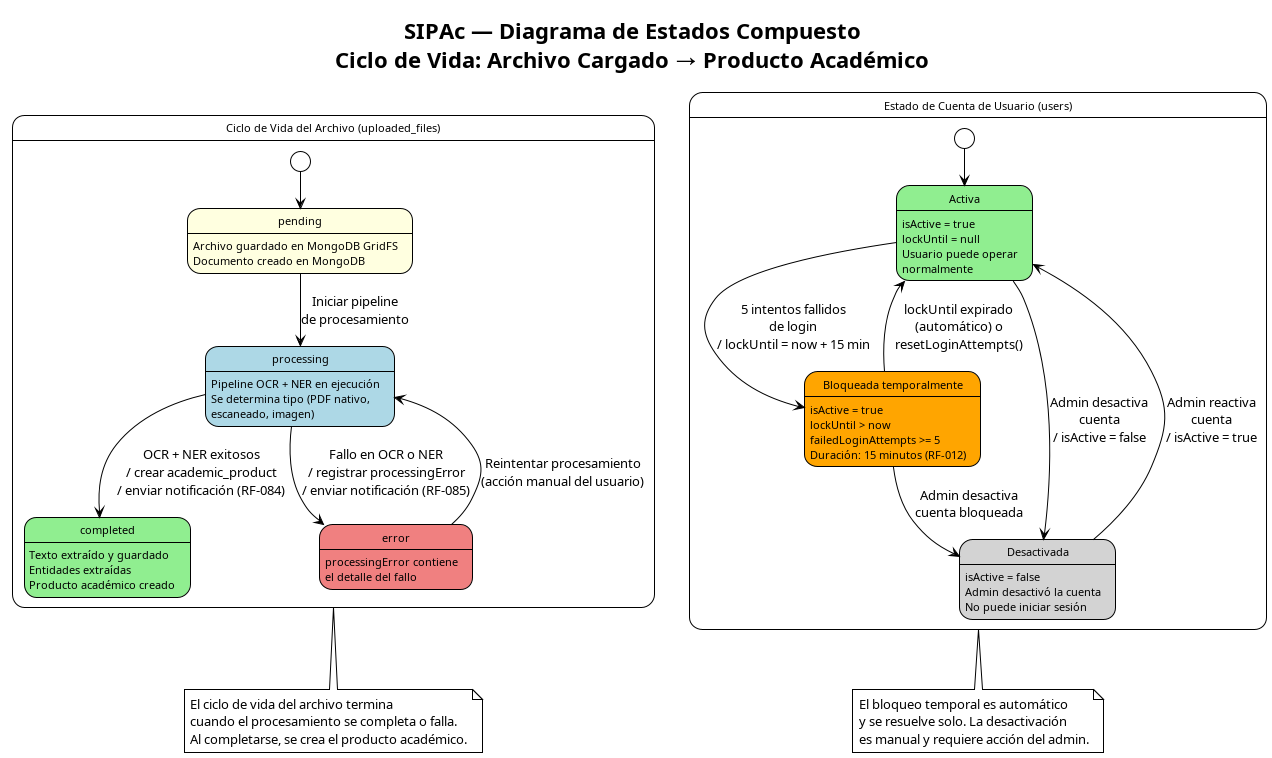

The diagram above was rendered by PlantUML. Its source (embedded in the PNG):
@startuml 05-estados-ciclo-vida
!theme plain
skinparam stateFontSize 12
skinparam stateAttributeFontSize 11

title SIPAc — Diagrama de Estados Compuesto\nCiclo de Vida: Archivo Cargado → Producto Académico

' ─────────────────────────────────────────────────────
' ESTADO COMPUESTO: uploaded_files.processingStatus
' ─────────────────────────────────────────────────────

state "Ciclo de Vida del Archivo (uploaded_files)" as FileStates {

  [*] --> Pending

  state "pending" as Pending #LightYellow {
    Pending : Archivo guardado en MongoDB GridFS
    Pending : Documento creado en MongoDB
  }

  state "processing" as Processing #LightBlue {
    Processing : Pipeline OCR + NER en ejecución
    Processing : Se determina tipo (PDF nativo,
    Processing : escaneado, imagen)
  }

  state "completed" as Completed #LightGreen {
    Completed : Texto extraído y guardado
    Completed : Entidades extraídas
    Completed : Producto académico creado
  }

  state "error" as ErrorState #LightCoral {
    ErrorState : processingError contiene
    ErrorState : el detalle del fallo
  }

  Pending --> Processing : Iniciar pipeline\nde procesamiento
  Processing --> Completed : OCR + NER exitosos\n/ crear academic_product\n/ enviar notificación (RF-084)
  Processing --> ErrorState : Fallo en OCR o NER\n/ registrar processingError\n/ enviar notificación (RF-085)
  ErrorState --> Processing : Reintentar procesamiento\n(acción manual del usuario)

}

' ─────────────────────────────────────────────────────
' ESTADO COMPUESTO: users (cuenta)
' ─────────────────────────────────────────────────────

state "Estado de Cuenta de Usuario (users)" as UserStates {

  [*] --> Active

  state "Activa" as Active #LightGreen {
    Active : isActive = true
    Active : lockUntil = null
    Active : Usuario puede operar
    Active : normalmente
  }

  state "Bloqueada temporalmente" as Locked #Orange {
    Locked : isActive = true
    Locked : lockUntil > now
    Locked : failedLoginAttempts >= 5
    Locked : Duración: 15 minutos (RF-012)
  }

  state "Desactivada" as Inactive #LightGray {
    Inactive : isActive = false
    Inactive : Admin desactivó la cuenta
    Inactive : No puede iniciar sesión
  }

  Active --> Locked : 5 intentos fallidos\nde login\n/ lockUntil = now + 15 min
  Locked --> Active : lockUntil expirado\n(automático) o\nresetLoginAttempts()
  Active --> Inactive : Admin desactiva\ncuenta\n/ isActive = false
  Inactive --> Active : Admin reactiva\ncuenta\n/ isActive = true
  Locked --> Inactive : Admin desactiva\ncuenta bloqueada

}

' ─────────────────────────────────────────────────────
' TRANSICIÓN ENTRE CICLOS
' ─────────────────────────────────────────────────────

note bottom of FileStates
  El ciclo de vida del archivo termina
  cuando el procesamiento se completa o falla.
  Al completarse, se crea el producto académico.
end note

note bottom of UserStates
  El bloqueo temporal es automático
  y se resuelve solo. La desactivación
  es manual y requiere acción del admin.
end note

@enduml